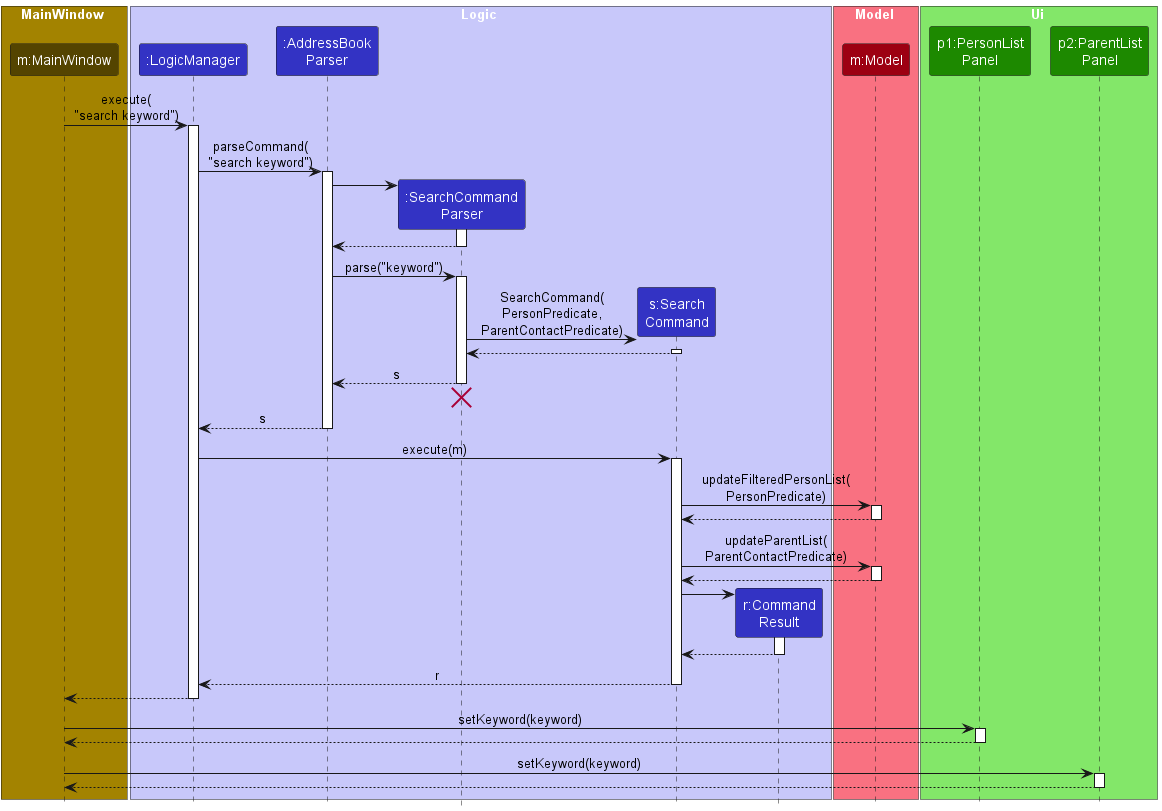

The diagram above was rendered by PlantUML. Its source (embedded in the PNG):
@startuml
!include style.puml
skinparam ArrowFontStyle plain
skinparam ParticipantPadding 5

box MainWindow STORAGE_COLOR
participant "m:MainWindow" as MainWindow STORAGE_COLOR_T2
end box

box Logic LOGIC_COLOR_T1
participant ":LogicManager" as LogicManager LOGIC_COLOR
participant ":AddressBook\nParser" as AddressBookParser LOGIC_COLOR
participant ":SearchCommand\nParser" as SearchCommandParser LOGIC_COLOR
participant "s:Search\nCommand" as SearchCommand LOGIC_COLOR
participant "r:Command\nResult" as CommandResult LOGIC_COLOR
end box

box Model MODEL_COLOR_T1
participant "m:Model" as Model MODEL_COLOR
end box

box Ui UI_COLOR_T1
participant "p1:PersonList\nPanel" as PersonListPanel UI_COLOR
participant "p2:ParentList\nPanel" as ParentListPanel UI_COLOR
end box

MainWindow -> LogicManager : execute(\n"search keyword")
activate LogicManager

LogicManager -> AddressBookParser : parseCommand(\n"search keyword")
activate AddressBookParser

create SearchCommandParser
AddressBookParser -> SearchCommandParser
activate SearchCommandParser

SearchCommandParser --> AddressBookParser
deactivate SearchCommandParser

AddressBookParser -> SearchCommandParser : parse("keyword")
activate SearchCommandParser

create SearchCommand
SearchCommandParser -> SearchCommand : SearchCommand(\nPersonPredicate,\nParentContactPredicate)
activate SearchCommand

SearchCommand --> SearchCommandParser :
deactivate SearchCommand

SearchCommandParser --> AddressBookParser : s
deactivate SearchCommandParser
'Hidden arrow to position the destroy marker below the end of the activation bar.
SearchCommandParser -[hidden]-> AddressBookParser
destroy SearchCommandParser

AddressBookParser --> LogicManager : s
deactivate AddressBookParser

LogicManager -> SearchCommand : execute(m)
activate SearchCommand

SearchCommand -> Model : updateFilteredPersonList(\nPersonPredicate)
activate Model

Model --> SearchCommand
deactivate Model

SearchCommand -> Model : updateParentList(\nParentContactPredicate)
activate Model

Model --> SearchCommand
deactivate Model

create CommandResult
SearchCommand -> CommandResult
activate CommandResult

CommandResult --> SearchCommand
deactivate CommandResult

SearchCommand --> LogicManager : r
deactivate SearchCommand

MainWindow <--LogicManager
deactivate LogicManager

MainWindow -> PersonListPanel : setKeyword(keyword)
activate PersonListPanel

MainWindow <-- PersonListPanel
deactivate PersonListPanel

MainWindow -> ParentListPanel : setKeyword(keyword)
activate ParentListPanel

MainWindow <-- ParentListPanel
deactivate ParentListPanel

@enduml